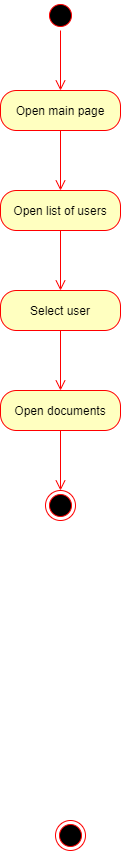

The diagram above was exported from draw.io. Its source (the exported page's mxGraphModel, read from the mxfile embedded in the PNG):
<mxGraphModel dx="1038" dy="499" grid="1" gridSize="10" guides="1" tooltips="1" connect="1" arrows="1" fold="1" page="1" pageScale="1" pageWidth="850" pageHeight="1100" math="0" shadow="0">
  <root>
    <mxCell id="0" />
    <mxCell id="1" parent="0" />
    <mxCell id="JFDmraocaQUAG_T-J3I--1" value="" style="ellipse;html=1;shape=startState;fillColor=#000000;strokeColor=#ff0000;" vertex="1" parent="1">
      <mxGeometry x="360" y="30" width="30" height="30" as="geometry" />
    </mxCell>
    <mxCell id="JFDmraocaQUAG_T-J3I--2" value="" style="edgeStyle=orthogonalEdgeStyle;html=1;verticalAlign=bottom;endArrow=open;endSize=8;strokeColor=#ff0000;" edge="1" source="JFDmraocaQUAG_T-J3I--1" parent="1">
      <mxGeometry relative="1" as="geometry">
        <mxPoint x="375" y="120" as="targetPoint" />
      </mxGeometry>
    </mxCell>
    <mxCell id="JFDmraocaQUAG_T-J3I--3" value="Open main page" style="rounded=1;whiteSpace=wrap;html=1;arcSize=40;fontColor=#000000;fillColor=#ffffc0;strokeColor=#ff0000;" vertex="1" parent="1">
      <mxGeometry x="315" y="120" width="120" height="40" as="geometry" />
    </mxCell>
    <mxCell id="JFDmraocaQUAG_T-J3I--4" value="" style="edgeStyle=orthogonalEdgeStyle;html=1;verticalAlign=bottom;endArrow=open;endSize=8;strokeColor=#ff0000;" edge="1" source="JFDmraocaQUAG_T-J3I--3" parent="1">
      <mxGeometry relative="1" as="geometry">
        <mxPoint x="375" y="220" as="targetPoint" />
      </mxGeometry>
    </mxCell>
    <mxCell id="JFDmraocaQUAG_T-J3I--5" value="Open list of users" style="rounded=1;whiteSpace=wrap;html=1;arcSize=40;fontColor=#000000;fillColor=#ffffc0;strokeColor=#ff0000;" vertex="1" parent="1">
      <mxGeometry x="315" y="220" width="120" height="40" as="geometry" />
    </mxCell>
    <mxCell id="JFDmraocaQUAG_T-J3I--6" value="" style="edgeStyle=orthogonalEdgeStyle;html=1;verticalAlign=bottom;endArrow=open;endSize=8;strokeColor=#ff0000;" edge="1" source="JFDmraocaQUAG_T-J3I--5" parent="1">
      <mxGeometry relative="1" as="geometry">
        <mxPoint x="375" y="320" as="targetPoint" />
      </mxGeometry>
    </mxCell>
    <mxCell id="JFDmraocaQUAG_T-J3I--7" value="Select user" style="rounded=1;whiteSpace=wrap;html=1;arcSize=40;fontColor=#000000;fillColor=#ffffc0;strokeColor=#ff0000;" vertex="1" parent="1">
      <mxGeometry x="315" y="320" width="120" height="40" as="geometry" />
    </mxCell>
    <mxCell id="JFDmraocaQUAG_T-J3I--8" value="" style="edgeStyle=orthogonalEdgeStyle;html=1;verticalAlign=bottom;endArrow=open;endSize=8;strokeColor=#ff0000;" edge="1" source="JFDmraocaQUAG_T-J3I--7" parent="1">
      <mxGeometry relative="1" as="geometry">
        <mxPoint x="375" y="420" as="targetPoint" />
      </mxGeometry>
    </mxCell>
    <mxCell id="JFDmraocaQUAG_T-J3I--9" value="" style="ellipse;html=1;shape=endState;fillColor=#000000;strokeColor=#ff0000;" vertex="1" parent="1">
      <mxGeometry x="370" y="850" width="30" height="30" as="geometry" />
    </mxCell>
    <mxCell id="JFDmraocaQUAG_T-J3I--10" value="Open documents" style="rounded=1;whiteSpace=wrap;html=1;arcSize=40;fontColor=#000000;fillColor=#ffffc0;strokeColor=#ff0000;" vertex="1" parent="1">
      <mxGeometry x="315" y="420" width="120" height="40" as="geometry" />
    </mxCell>
    <mxCell id="JFDmraocaQUAG_T-J3I--11" value="" style="edgeStyle=orthogonalEdgeStyle;html=1;verticalAlign=bottom;endArrow=open;endSize=8;strokeColor=#ff0000;" edge="1" source="JFDmraocaQUAG_T-J3I--10" parent="1">
      <mxGeometry relative="1" as="geometry">
        <mxPoint x="375" y="520" as="targetPoint" />
      </mxGeometry>
    </mxCell>
    <mxCell id="JFDmraocaQUAG_T-J3I--12" value="" style="ellipse;html=1;shape=endState;fillColor=#000000;strokeColor=#ff0000;" vertex="1" parent="1">
      <mxGeometry x="360" y="520" width="30" height="30" as="geometry" />
    </mxCell>
  </root>
</mxGraphModel>